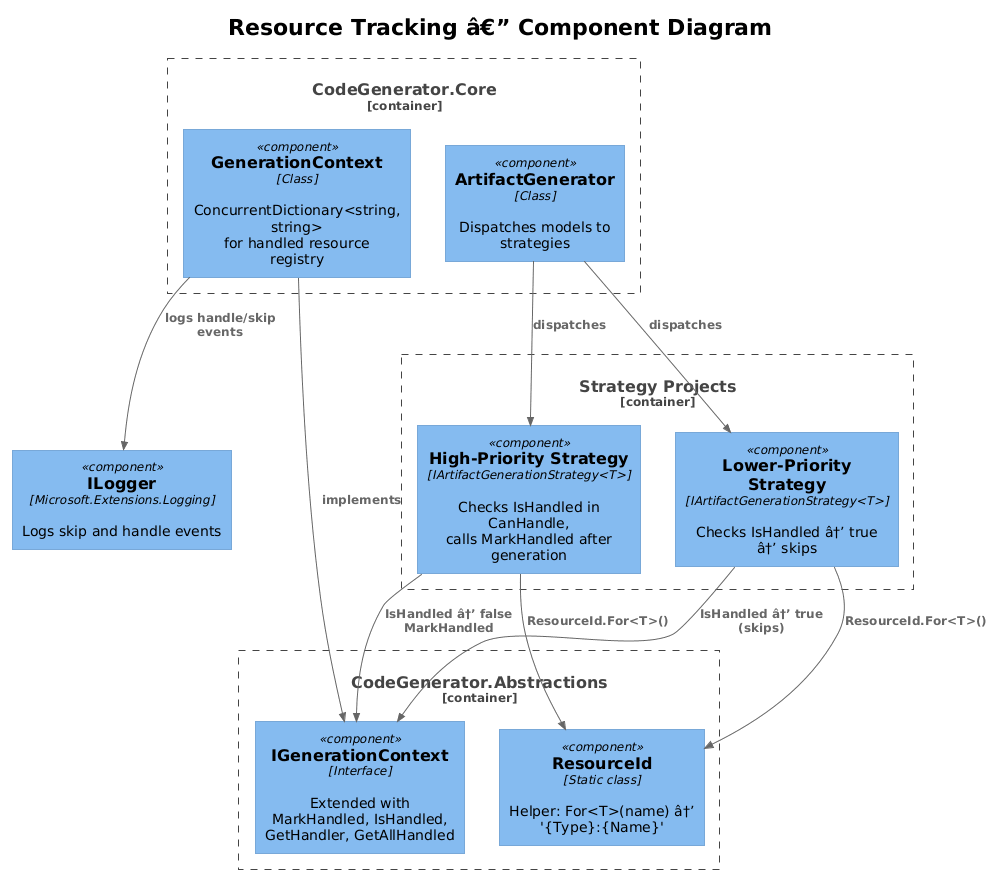

The diagram above was rendered by PlantUML. Its source (embedded in the PNG):
@startuml
!theme plain
!include <C4/C4_Component>

title Resource Tracking â€” Component Diagram

Container_Boundary(abstractions, "CodeGenerator.Abstractions") {
    Component(iCtx, "IGenerationContext", "Interface", "Extended with MarkHandled, IsHandled,\nGetHandler, GetAllHandled")
    Component(resId, "ResourceId", "Static class", "Helper: For<T>(name) â†’ '{Type}:{Name}'")
}

Container_Boundary(core, "CodeGenerator.Core") {
    Component(ctx, "GenerationContext", "Class", "ConcurrentDictionary<string, string>\nfor handled resource registry")
    Component(artGen, "ArtifactGenerator", "Class", "Dispatches models to strategies")
}

Container_Boundary(strategies, "Strategy Projects") {
    Component(stratA, "High-Priority Strategy", "IArtifactGenerationStrategy<T>", "Checks IsHandled in CanHandle,\ncalls MarkHandled after generation")
    Component(stratB, "Lower-Priority Strategy", "IArtifactGenerationStrategy<T>", "Checks IsHandled â†’ true â†’ skips")
}

Component(logger, "ILogger", "Microsoft.Extensions.Logging", "Logs skip and handle events")

Rel(ctx, iCtx, "implements")
Rel(artGen, stratA, "dispatches")
Rel(artGen, stratB, "dispatches")
Rel(stratA, iCtx, "IsHandled â†’ false\nMarkHandled")
Rel(stratB, iCtx, "IsHandled â†’ true\n(skips)")
Rel(stratA, resId, "ResourceId.For<T>()")
Rel(stratB, resId, "ResourceId.For<T>()")
Rel(ctx, logger, "logs handle/skip events")
@enduml